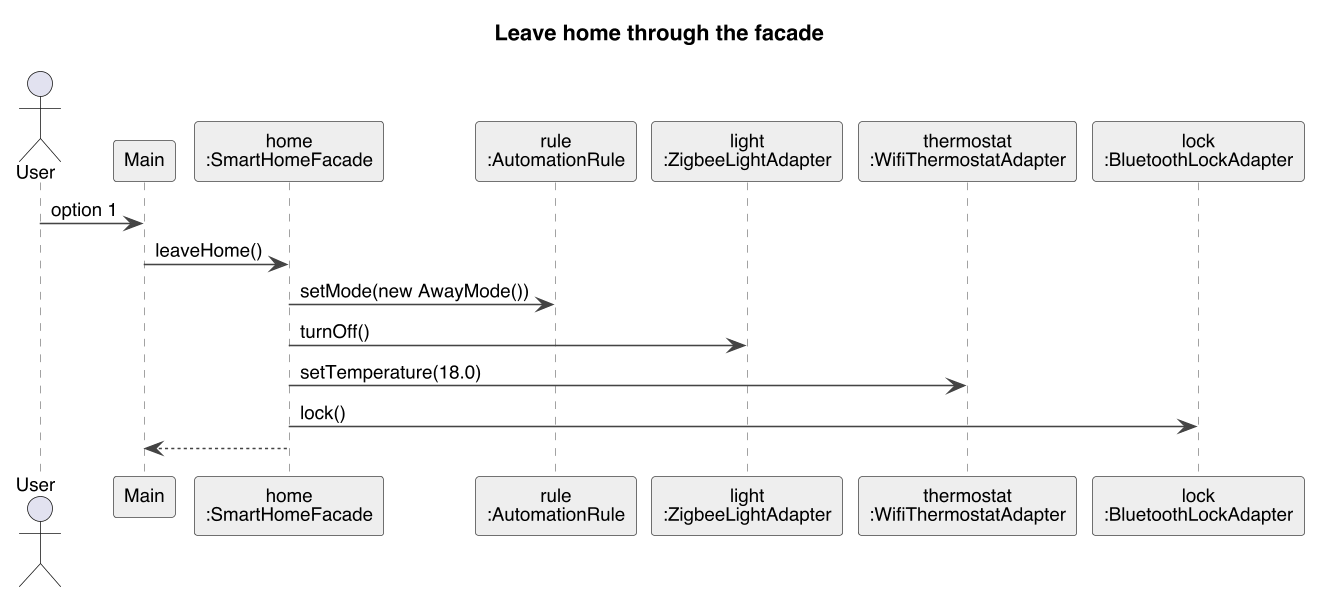

The diagram above was rendered by PlantUML. Its source (embedded in the PNG):
@startuml sequence-leave-home
skinparam dpi 150
skinparam shadowing false
skinparam defaultFontName Helvetica
skinparam defaultFontSize 12
skinparam classAttributeIconSize 0
skinparam packageStyle rectangle
skinparam ArrowColor #444444
skinparam ClassBorderColor #444444
skinparam ClassBackgroundColor #FDFDFD
skinparam ClassHeaderBackgroundColor #EEEEEE
skinparam PackageBorderColor #888888
skinparam NoteBackgroundColor #FFF8DC
skinparam NoteBorderColor #B8A86A
skinparam SequenceLifeLineBorderColor #888888
skinparam ParticipantBackgroundColor #EEEEEE
skinparam ParticipantBorderColor #444444
hide empty members
title Leave home through the facade

actor User
participant Main
participant "home\n:SmartHomeFacade" as F
participant "rule\n:AutomationRule" as R
participant "light\n:ZigbeeLightAdapter" as Li
participant "thermostat\n:WifiThermostatAdapter" as T
participant "lock\n:BluetoothLockAdapter" as L

User -> Main : option 1
Main -> F : leaveHome()
F -> R : setMode(new AwayMode())
F -> Li : turnOff()
F -> T : setTemperature(18.0)
F -> L : lock()
F --> Main
@enduml